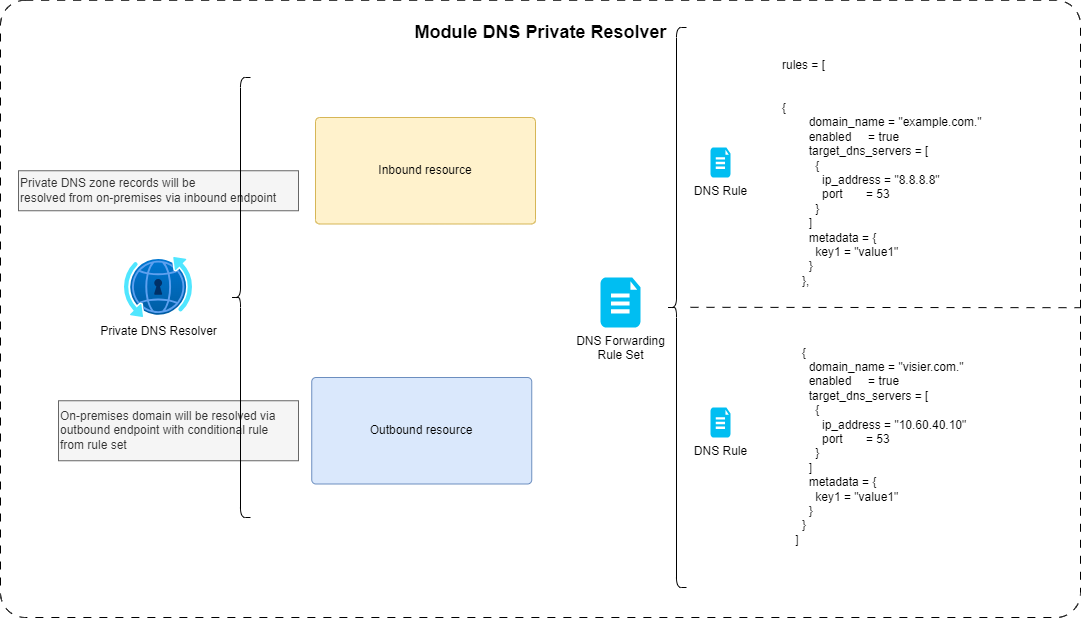

The diagram above was exported from draw.io. Its source (the exported page's mxGraphModel, read from the mxfile embedded in the PNG):
<mxGraphModel dx="385" dy="731" grid="1" gridSize="10" guides="1" tooltips="1" connect="1" arrows="1" fold="1" page="1" pageScale="1" pageWidth="850" pageHeight="1100" math="0" shadow="0">
  <root>
    <mxCell id="0" />
    <mxCell id="1" parent="0" />
    <mxCell id="6pMj0P4uRG38Op1eCEmC-1" value="" style="rounded=1;whiteSpace=wrap;html=1;arcSize=4;dashed=1;dashPattern=8 8;" vertex="1" parent="1">
      <mxGeometry x="850" y="392.75" width="1080" height="617.25" as="geometry" />
    </mxCell>
    <mxCell id="6pMj0P4uRG38Op1eCEmC-2" value="Inbound resource" style="rounded=1;whiteSpace=wrap;html=1;arcSize=4;fillColor=#fff2cc;strokeColor=#d6b656;fontColor=#000000;" vertex="1" parent="1">
      <mxGeometry x="1165" y="510" width="220" height="106.5" as="geometry" />
    </mxCell>
    <mxCell id="6pMj0P4uRG38Op1eCEmC-3" value="Private DNS zone records will be&amp;nbsp;&lt;div&gt;resolved from&amp;nbsp;on-premises&amp;nbsp;&lt;span style=&quot;background-color: initial;&quot;&gt;via inbound endpoint&lt;/span&gt;&lt;/div&gt;" style="text;html=1;align=left;verticalAlign=middle;resizable=0;points=[];autosize=1;strokeColor=#666666;fillColor=#f5f5f5;fontColor=#333333;" vertex="1" parent="1">
      <mxGeometry x="868" y="563.25" width="280" height="40" as="geometry" />
    </mxCell>
    <mxCell id="6pMj0P4uRG38Op1eCEmC-4" value="Outbound resource" style="rounded=1;whiteSpace=wrap;html=1;arcSize=4;fillColor=#dae8fc;strokeColor=#6c8ebf;fontColor=#000000;" vertex="1" parent="1">
      <mxGeometry x="1161.25" y="770" width="220" height="106.5" as="geometry" />
    </mxCell>
    <mxCell id="6pMj0P4uRG38Op1eCEmC-5" value="On-premises domain will be resolved via&amp;nbsp;&lt;br&gt;outbound endpoint with conditional rule&amp;nbsp;&lt;br&gt;from rule set" style="text;html=1;align=left;verticalAlign=middle;resizable=0;points=[];autosize=1;strokeColor=#666666;fillColor=#f5f5f5;fontColor=#333333;" vertex="1" parent="1">
      <mxGeometry x="908" y="793.25" width="240" height="60" as="geometry" />
    </mxCell>
    <mxCell id="6pMj0P4uRG38Op1eCEmC-6" value="DNS Forwarding &lt;br&gt;Rule Set" style="verticalLabelPosition=bottom;html=1;verticalAlign=top;align=center;strokeColor=none;fillColor=#00BEF2;shape=mxgraph.azure.file_2;pointerEvents=1;" vertex="1" parent="1">
      <mxGeometry x="1450" y="670" width="40" height="50" as="geometry" />
    </mxCell>
    <mxCell id="6pMj0P4uRG38Op1eCEmC-9" value="Private DNS Resolver" style="image;aspect=fixed;html=1;points=[];align=center;fontSize=12;image=img/lib/azure2/networking/DNS_Private_Resolver.svg;" vertex="1" parent="1">
      <mxGeometry x="974" y="650" width="68" height="60" as="geometry" />
    </mxCell>
    <mxCell id="6pMj0P4uRG38Op1eCEmC-11" value="" style="shape=curlyBracket;whiteSpace=wrap;html=1;rounded=1;labelPosition=left;verticalLabelPosition=middle;align=right;verticalAlign=middle;" vertex="1" parent="1">
      <mxGeometry x="1516" y="420" width="20" height="560" as="geometry" />
    </mxCell>
    <mxCell id="6pMj0P4uRG38Op1eCEmC-14" value="DNS Rule" style="verticalLabelPosition=bottom;html=1;verticalAlign=top;align=center;strokeColor=none;fillColor=#00BEF2;shape=mxgraph.azure.file_2;pointerEvents=1;" vertex="1" parent="1">
      <mxGeometry x="1560" y="540" width="20" height="30" as="geometry" />
    </mxCell>
    <mxCell id="6pMj0P4uRG38Op1eCEmC-15" value="DNS Rule" style="verticalLabelPosition=bottom;html=1;verticalAlign=top;align=center;strokeColor=none;fillColor=#00BEF2;shape=mxgraph.azure.file_2;pointerEvents=1;" vertex="1" parent="1">
      <mxGeometry x="1560" y="800" width="20" height="30" as="geometry" />
    </mxCell>
    <mxCell id="6pMj0P4uRG38Op1eCEmC-16" value="" style="edgeStyle=none;orthogonalLoop=1;jettySize=auto;html=1;rounded=0;dashed=1;dashPattern=8 8;endArrow=none;endFill=0;" edge="1" parent="1">
      <mxGeometry width="80" relative="1" as="geometry">
        <mxPoint x="1540" y="699.7900000000001" as="sourcePoint" />
        <mxPoint x="1930" y="700.21" as="targetPoint" />
        <Array as="points" />
      </mxGeometry>
    </mxCell>
    <mxCell id="6pMj0P4uRG38Op1eCEmC-18" value="&lt;div&gt;rules = [&lt;/div&gt;&lt;div&gt;&amp;nbsp; &amp;nbsp; &amp;nbsp;&amp;nbsp;&lt;/div&gt;&lt;div&gt;&lt;br&gt;&lt;/div&gt;&lt;div&gt;{&lt;/div&gt;&lt;div&gt;&amp;nbsp; &amp;nbsp; &amp;nbsp; &amp;nbsp; domain_name = &quot;example.com.&quot;&lt;/div&gt;&lt;div&gt;&amp;nbsp; &amp;nbsp; &amp;nbsp; &amp;nbsp; enabled&amp;nbsp; &amp;nbsp; &amp;nbsp;= true&lt;/div&gt;&lt;div&gt;&amp;nbsp; &amp;nbsp; &amp;nbsp; &amp;nbsp; target_dns_servers = [&lt;/div&gt;&lt;div&gt;&amp;nbsp; &amp;nbsp; &amp;nbsp; &amp;nbsp; &amp;nbsp; {&lt;/div&gt;&lt;div&gt;&amp;nbsp; &amp;nbsp; &amp;nbsp; &amp;nbsp; &amp;nbsp; &amp;nbsp; ip_address = &quot;8.8.8.8&quot;&lt;/div&gt;&lt;div&gt;&amp;nbsp; &amp;nbsp; &amp;nbsp; &amp;nbsp; &amp;nbsp; &amp;nbsp; port&amp;nbsp; &amp;nbsp; &amp;nbsp; &amp;nbsp;= 53&lt;/div&gt;&lt;div&gt;&amp;nbsp; &amp;nbsp; &amp;nbsp; &amp;nbsp; &amp;nbsp; }&lt;/div&gt;&lt;div&gt;&amp;nbsp; &amp;nbsp; &amp;nbsp; &amp;nbsp; ]&lt;/div&gt;&lt;div&gt;&amp;nbsp; &amp;nbsp; &amp;nbsp; &amp;nbsp; metadata = {&lt;/div&gt;&lt;div&gt;&amp;nbsp; &amp;nbsp; &amp;nbsp; &amp;nbsp; &amp;nbsp; key1 = &quot;value1&quot;&lt;/div&gt;&lt;div&gt;&amp;nbsp; &amp;nbsp; &amp;nbsp; &amp;nbsp; }&lt;/div&gt;&lt;div&gt;&amp;nbsp; &amp;nbsp; &amp;nbsp; },&lt;/div&gt;&lt;div&gt;&lt;br&gt;&lt;/div&gt;&lt;div&gt;&lt;br&gt;&lt;/div&gt;&lt;div&gt;&lt;br&gt;&lt;/div&gt;&lt;div&gt;&lt;br&gt;&lt;/div&gt;&lt;div&gt;&amp;nbsp; &amp;nbsp; &amp;nbsp; {&lt;/div&gt;&lt;div&gt;&amp;nbsp; &amp;nbsp; &amp;nbsp; &amp;nbsp; domain_name = &quot;visier.com.&quot;&lt;/div&gt;&lt;div&gt;&amp;nbsp; &amp;nbsp; &amp;nbsp; &amp;nbsp; enabled&amp;nbsp; &amp;nbsp; &amp;nbsp;= true&lt;/div&gt;&lt;div&gt;&amp;nbsp; &amp;nbsp; &amp;nbsp; &amp;nbsp; target_dns_servers = [&lt;/div&gt;&lt;div&gt;&amp;nbsp; &amp;nbsp; &amp;nbsp; &amp;nbsp; &amp;nbsp; {&lt;/div&gt;&lt;div&gt;&amp;nbsp; &amp;nbsp; &amp;nbsp; &amp;nbsp; &amp;nbsp; &amp;nbsp; ip_address = &quot;10.60.40.10&quot;&lt;/div&gt;&lt;div&gt;&amp;nbsp; &amp;nbsp; &amp;nbsp; &amp;nbsp; &amp;nbsp; &amp;nbsp; port&amp;nbsp; &amp;nbsp; &amp;nbsp; &amp;nbsp;= 53&lt;/div&gt;&lt;div&gt;&amp;nbsp; &amp;nbsp; &amp;nbsp; &amp;nbsp; &amp;nbsp; }&lt;/div&gt;&lt;div&gt;&amp;nbsp; &amp;nbsp; &amp;nbsp; &amp;nbsp; ]&lt;/div&gt;&lt;div&gt;&amp;nbsp; &amp;nbsp; &amp;nbsp; &amp;nbsp; metadata = {&lt;/div&gt;&lt;div&gt;&amp;nbsp; &amp;nbsp; &amp;nbsp; &amp;nbsp; &amp;nbsp; key1 = &quot;value1&quot;&lt;/div&gt;&lt;div&gt;&amp;nbsp; &amp;nbsp; &amp;nbsp; &amp;nbsp; }&lt;/div&gt;&lt;div&gt;&amp;nbsp; &amp;nbsp; &amp;nbsp; }&lt;/div&gt;&lt;div&gt;&amp;nbsp; &amp;nbsp; ]&lt;/div&gt;" style="text;html=1;align=left;verticalAlign=middle;resizable=0;points=[];autosize=1;strokeColor=none;fillColor=none;" vertex="1" parent="1">
      <mxGeometry x="1630" y="445" width="220" height="500" as="geometry" />
    </mxCell>
    <mxCell id="6pMj0P4uRG38Op1eCEmC-19" value="" style="shape=curlyBracket;whiteSpace=wrap;html=1;rounded=1;labelPosition=left;verticalLabelPosition=middle;align=right;verticalAlign=middle;" vertex="1" parent="1">
      <mxGeometry x="1080" y="470" width="20" height="440" as="geometry" />
    </mxCell>
    <mxCell id="6pMj0P4uRG38Op1eCEmC-21" value="Module DNS Private Resolver" style="text;html=1;align=center;verticalAlign=middle;resizable=0;points=[];autosize=1;strokeColor=none;fillColor=none;fontStyle=1;fontSize=18;" vertex="1" parent="1">
      <mxGeometry x="1260" y="405" width="260" height="40" as="geometry" />
    </mxCell>
  </root>
</mxGraphModel>